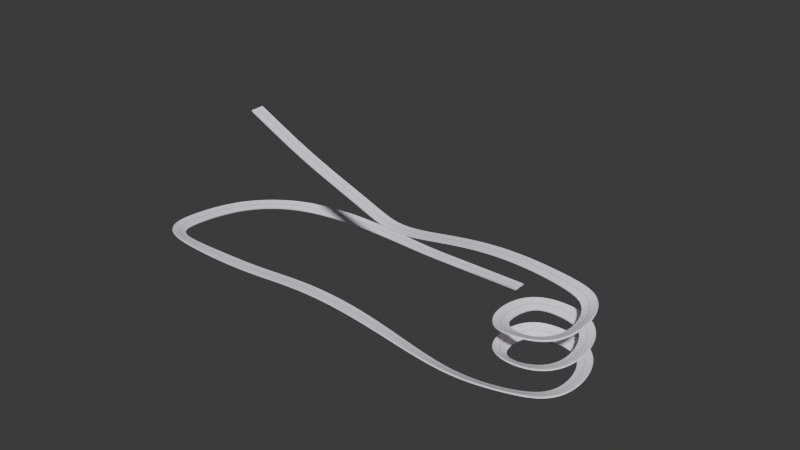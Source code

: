 # Source: sky3.blend  (saved by Blender 4.3.34; exported with 4.5.12 LTS)
import bpy
from mathutils import Matrix  # noqa: F401  (used for matrix-valued properties, if any)

bpy.ops.wm.read_factory_settings(use_empty=True)
scene = bpy.context.scene
scene.name = 'Scene'

# ---- collections
col_collection = bpy.data.collections.new('Collection'); scene.collection.children.link(col_collection)

# ---- materials (node trees are filled in below, after node groups)
mat_vidro = bpy.data.materials.new('vidro')
mat_metal = bpy.data.materials.new('metal')
mat_luz = bpy.data.materials.new('luz')

# ---- material node trees
mat_vidro.use_nodes = True; mat_vidro.node_tree.nodes.clear()
_N = mat_vidro.node_tree.nodes; _L = mat_vidro.node_tree.links
n0 = _N.new('ShaderNodeOutputMaterial'); n0.name = 'Material Output'; n0.location = (300, 300)
n1 = _N.new('ShaderNodeBsdfDiffuse'); n1.name = 'Diffuse BSDF'; n1.location = (10, 300)
n1.inputs[0].default_value = (0.9714, 0.9434, 1.0, 1.0)
_L.new(n1.outputs[0], n0.inputs[0])
n0.is_active_output = True
mat_metal.use_nodes = True; mat_metal.node_tree.nodes.clear()
_N = mat_metal.node_tree.nodes; _L = mat_metal.node_tree.links
n0 = _N.new('ShaderNodeBsdfPrincipled'); n0.name = 'Principled BSDF'; n0.location = (10, 300)
n0.inputs[0].default_value = (0.1503, 0.1503, 0.1503, 1.0)
n1 = _N.new('ShaderNodeOutputMaterial'); n1.name = 'Material Output'; n1.location = (300, 300)
_L.new(n0.outputs[0], n1.inputs[0])
n1.is_active_output = True
mat_luz.use_nodes = True; mat_luz.node_tree.nodes.clear()
_N = mat_luz.node_tree.nodes; _L = mat_luz.node_tree.links
n0 = _N.new('ShaderNodeBsdfPrincipled'); n0.name = 'Principled BSDF'; n0.location = (10, 300)
n1 = _N.new('ShaderNodeOutputMaterial'); n1.name = 'Material Output'; n1.location = (300, 300)
_L.new(n0.outputs[0], n1.inputs[0])
n1.is_active_output = True

# ---- world
world_world = bpy.data.worlds.new('World'); scene.world = world_world
world_world.use_nodes = True; world_world.node_tree.nodes.clear()
_N = world_world.node_tree.nodes; _L = world_world.node_tree.links
n0 = _N.new('ShaderNodeOutputWorld'); n0.name = 'World Output'; n0.location = (300, 300)
n1 = _N.new('ShaderNodeBackground'); n1.name = 'Background'; n1.location = (10, 300)
n1.inputs[0].default_value = (0.05088, 0.05088, 0.05088, 1.0)
_L.new(n1.outputs[0], n0.inputs[0])
n0.is_active_output = True
world_world.color = (0.05088, 0.05088, 0.05088)
world_world.sun_shadow_jitter_overblur = 0.0

# ---- meshes
me_cube_001 = bpy.data.meshes.new('Cube.001')
me_cube_001.from_pydata([(-1.227, -1.0, 0.1768), (-1.227, -1.0, 1.291), (1.0, -5.663, -0.7085), (1.0, -5.663, 1.291), (1.0, -1.0, 0.1768), (1.0, -1.0, 1.291), (-1.227, -5.663, 1.291), (-1.227, -5.663, -0.7085), (-1.227, 0.0, 0.1768), (-1.227, 0.0, 1.291), (1.0, 0.0, 0.1768), (1.0, 0.0, 1.291), (4.563, -5.663, -0.7085), (4.563, -1.0, 0.1768), (4.563, -1.0, 1.291), (4.563, -5.663, 1.291), (4.563, 0.0, 1.291), (4.563, 0.0, 0.1768), (9.024, -5.663, -0.7085), (9.024, -1.0, 0.1768), (9.024, -1.0, 1.291), (9.024, -5.663, 1.291), (9.024, 0.0, 1.291), (9.024, 0.0, 0.1768), (1.0, -11.13, 1.291), (-1.227, -11.13, 1.291), (-1.227, -11.13, 0.5831), (1.0, -11.13, 0.5831), (4.563, -11.13, 1.291), (4.563, -11.13, 0.5831), (9.024, -11.13, 1.291), (9.024, -11.13, 0.5831), (1.0, -11.91, 1.291), (-1.227, -11.91, 1.291), (-1.227, -11.91, -0.816), (1.0, -11.91, -0.816), (4.563, -11.91, 1.291), (4.563, -11.91, -0.816), (9.024, -11.91, 1.291), (9.024, -11.91, -0.816), (1.0, -11.29, 1.491), (-1.227, -11.29, 1.491), (9.024, -11.75, 1.491), (9.024, -11.29, 1.491), (4.563, -11.29, 1.491), (4.563, -11.75, 1.491), (1.0, -11.75, 1.491), (-1.227, -11.75, 1.491), (-1.0, -1.0, 0.3099), (-1.0, -1.0, 1.131), (-1.0, 1.0, 0.3099), (-1.0, 1.0, 1.131), (8.979, -1.0, 0.3099), (8.979, -1.0, 1.131), (8.979, 1.0, 0.3099), (8.979, 1.0, 1.131), (0.9957, 1.0, 1.131), (2.991, 1.0, 1.131), (4.987, 1.0, 1.131), (6.983, 1.0, 1.131), (6.983, 1.0, 0.3099), (4.987, 1.0, 0.3099), (2.991, 1.0, 0.3099), (0.9957, 1.0, 0.3099), (0.9957, -1.0, 0.3099), (2.991, -1.0, 0.3099), (4.987, -1.0, 0.3099), (6.983, -1.0, 0.3099), (6.983, -1.0, 1.131), (4.987, -1.0, 1.131), (2.991, -1.0, 1.131), (0.9957, -1.0, 1.131), (10.11, 2.386, 1.131), (10.11, 2.386, 0.3099), (8.113, 2.386, 1.131), (0.1304, -2.386, 0.3099), (0.1304, -2.386, 1.131), (0.1304, 2.386, 1.131), (0.1304, 2.386, 0.3099), (2.126, 2.386, 0.3099), (10.11, -2.386, 1.131), (10.11, -2.386, 0.3099), (8.113, -2.386, 0.3099), (2.126, -2.386, 1.131), (2.126, 2.386, 1.131), (4.122, 2.386, 1.131), (6.118, 2.386, 1.131), (8.113, 2.386, 0.3099), (6.118, 2.386, 0.3099), (4.122, 2.386, 0.3099), (2.126, -2.386, 0.3099), (4.122, -2.386, 0.3099), (6.118, -2.386, 0.3099), (8.113, -2.386, 1.131), (6.118, -2.386, 1.131), (4.122, -2.386, 1.131), (-1.227, 1.0, 0.1768), (-1.227, 1.0, 1.291), (1.0, 5.663, -0.7085), (1.0, 5.663, 1.291), (1.0, 1.0, 0.1768), (1.0, 1.0, 1.291), (-1.227, 5.663, 1.291), (-1.227, 5.663, -0.7085), (4.563, 5.663, -0.7085), (4.563, 1.0, 0.1768), (4.563, 1.0, 1.291), (4.563, 5.663, 1.291), (9.024, 5.663, -0.7085), (9.024, 1.0, 0.1768), (9.024, 1.0, 1.291), (9.024, 5.663, 1.291), (1.0, 11.13, 1.291), (-1.227, 11.13, 1.291), (-1.227, 11.13, 0.5831), (1.0, 11.13, 0.5831), (4.563, 11.13, 1.291), (4.563, 11.13, 0.5831), (9.024, 11.13, 1.291), (9.024, 11.13, 0.5831), (1.0, 11.91, 1.291), (-1.227, 11.91, 1.291), (-1.227, 11.91, -0.816), (1.0, 11.91, -0.816), (4.563, 11.91, 1.291), (4.563, 11.91, -0.816), (9.024, 11.91, 1.291), (9.024, 11.91, -0.816), (1.0, 11.29, 1.491), (-1.227, 11.29, 1.491), (9.024, 11.75, 1.491), (9.024, 11.29, 1.491), (4.563, 11.29, 1.491), (4.563, 11.75, 1.491), (1.0, 11.75, 1.491), (-1.227, 11.75, 1.491), (-1.0, 1.0, 0.3099), (-1.0, 1.0, 1.131), (-1.0, -1.0, 0.3099), (-1.0, -1.0, 1.131), (8.979, 1.0, 0.3099), (8.979, 1.0, 1.131), (8.979, -1.0, 0.3099), (8.979, -1.0, 1.131), (0.9957, -1.0, 1.131), (2.991, -1.0, 1.131), (4.987, -1.0, 1.131), (6.983, -1.0, 1.131), (6.983, -1.0, 0.3099), (4.987, -1.0, 0.3099), (2.991, -1.0, 0.3099), (0.9957, -1.0, 0.3099), (0.9957, 1.0, 0.3099), (2.991, 1.0, 0.3099), (4.987, 1.0, 0.3099), (6.983, 1.0, 0.3099), (6.983, 1.0, 1.131), (4.987, 1.0, 1.131), (2.991, 1.0, 1.131), (0.9957, 1.0, 1.131), (10.11, -2.386, 1.131), (10.11, -2.386, 0.3099), (8.113, -2.386, 1.131), (0.1304, 2.386, 0.3099), (0.1304, 2.386, 1.131), (0.1304, -2.386, 1.131), (0.1304, -2.386, 0.3099), (2.126, -2.386, 0.3099), (10.11, 2.386, 1.131), (10.11, 2.386, 0.3099), (8.113, 2.386, 0.3099), (2.126, 2.386, 1.131), (2.126, -2.386, 1.131), (4.122, -2.386, 1.131), (6.118, -2.386, 1.131), (8.113, -2.386, 0.3099), (6.118, -2.386, 0.3099), (4.122, -2.386, 0.3099), (2.126, 2.386, 0.3099), (4.122, 2.386, 0.3099), (6.118, 2.386, 0.3099), (8.113, 2.386, 1.131), (6.118, 2.386, 1.131), (4.122, 2.386, 1.131), (10.29, -5.663, -0.7085), (10.29, -1.0, 0.1768), (10.29, -1.0, 1.291), (10.29, -5.663, 1.291), (10.29, 0.0, 1.291), (10.29, 0.0, 0.1768), (10.29, -11.91, 1.291), (10.29, -11.13, 1.291), (10.29, -11.29, 1.491), (10.29, -11.13, 0.5831), (10.29, -11.91, -0.816), (10.29, -11.75, 1.491), (10.29, 5.663, -0.7085), (10.29, 1.0, 0.1768), (10.29, 1.0, 1.291), (10.29, 5.663, 1.291), (10.29, 11.91, 1.291), (10.29, 11.13, 1.291), (10.29, 11.29, 1.491), (10.29, 11.13, 0.5831), (10.29, 11.91, -0.816), (10.29, 11.75, 1.491)], [], [(13, 17, 23, 19), (5, 1, 6, 3), (5, 3, 15, 14), (61, 62, 89, 88), (8, 10, 4, 0), (11, 9, 1, 5), (0, 4, 2, 7), (60, 54, 52, 67), (12, 13, 19, 18), (4, 10, 17, 13), (7, 2, 27, 26), (11, 5, 14, 16), (2, 4, 13, 12), (54, 55, 53, 52), (56, 63, 79, 84), (14, 15, 21, 20), (48, 49, 51, 50), (2, 12, 29, 27), (16, 14, 20, 22), (33, 32, 46, 47), (109, 108, 196, 197), (25, 33, 47, 41), (21, 15, 28, 30), (12, 18, 31, 29), (3, 6, 25, 24), (15, 3, 24, 28), (56, 51, 49, 71), (35, 32, 33, 34), (32, 35, 37, 36), (36, 37, 39, 38), (25, 26, 34, 33), (26, 27, 35, 34), (29, 31, 39, 37), (27, 29, 37, 35), (30, 28, 44, 43), (44, 40, 46, 45), (43, 44, 45, 42), (40, 41, 47, 46), (28, 24, 40, 44), (36, 38, 42, 45), (32, 36, 45, 46), (31, 18, 184, 193), (24, 25, 41, 40), (55, 59, 68, 53), (59, 58, 69, 68), (58, 57, 70, 69), (57, 56, 71, 70), (50, 51, 77, 78), (67, 68, 69, 66), (67, 52, 81, 82), (65, 70, 71, 64), (50, 63, 64, 48), (63, 62, 65, 64), (62, 61, 66, 65), (61, 60, 67, 66), (68, 67, 82, 93), (63, 56, 57, 62), (53, 68, 93, 80), (61, 58, 59, 60), (87, 74, 72, 73), (90, 83, 76, 75), (81, 80, 93, 82), (92, 94, 95, 91), (78, 77, 84, 79), (89, 85, 86, 88), (66, 69, 94, 92), (71, 49, 76, 83), (69, 70, 95, 94), (63, 50, 78, 79), (62, 57, 85, 89), (70, 65, 91, 95), (51, 56, 84, 77), (58, 61, 88, 86), (55, 54, 73, 72), (48, 64, 90, 75), (64, 71, 83, 90), (60, 59, 74, 87), (57, 58, 86, 85), (65, 66, 92, 91), (49, 48, 75, 76), (54, 60, 87, 73), (59, 55, 72, 74), (52, 53, 80, 81), (105, 109, 23, 17), (101, 99, 102, 97), (101, 106, 107, 99), (149, 176, 177, 150), (8, 96, 100, 10), (11, 101, 97, 9), (96, 103, 98, 100), (148, 155, 140, 142), (104, 108, 109, 105), (100, 105, 17, 10), (103, 114, 115, 98), (11, 16, 106, 101), (98, 104, 105, 100), (142, 140, 141, 143), (144, 172, 167, 151), (106, 110, 111, 107), (136, 138, 139, 137), (98, 115, 117, 104), (16, 22, 110, 106), (121, 135, 134, 120), (108, 119, 203, 196), (113, 129, 135, 121), (111, 118, 116, 107), (104, 117, 119, 108), (99, 112, 113, 102), (107, 116, 112, 99), (144, 159, 137, 139), (123, 122, 121, 120), (120, 124, 125, 123), (124, 126, 127, 125), (113, 121, 122, 114), (114, 122, 123, 115), (117, 125, 127, 119), (115, 123, 125, 117), (118, 131, 132, 116), (132, 133, 134, 128), (131, 130, 133, 132), (128, 134, 135, 129), (116, 132, 128, 112), (124, 133, 130, 126), (120, 134, 133, 124), (30, 43, 192, 191), (112, 128, 129, 113), (143, 141, 156, 147), (147, 156, 157, 146), (146, 157, 158, 145), (145, 158, 159, 144), (138, 166, 165, 139), (155, 154, 157, 156), (155, 170, 169, 140), (153, 152, 159, 158), (138, 136, 152, 151), (151, 152, 153, 150), (150, 153, 154, 149), (149, 154, 155, 148), (156, 181, 170, 155), (151, 150, 145, 144), (141, 168, 181, 156), (149, 148, 147, 146), (175, 161, 160, 162), (178, 163, 164, 171), (169, 170, 181, 168), (180, 179, 183, 182), (166, 167, 172, 165), (177, 176, 174, 173), (154, 180, 182, 157), (159, 171, 164, 137), (157, 182, 183, 158), (151, 167, 166, 138), (150, 177, 173, 145), (158, 183, 179, 153), (139, 165, 172, 144), (146, 174, 176, 149), (143, 160, 161, 142), (136, 163, 178, 152), (152, 178, 171, 159), (148, 175, 162, 147), (145, 173, 174, 146), (153, 179, 180, 154), (137, 164, 163, 136), (142, 161, 175, 148), (147, 162, 160, 143), (140, 169, 168, 141), (193, 191, 190, 194), (190, 191, 192, 195), (203, 204, 200, 201), (200, 205, 202, 201), (22, 20, 186, 188), (111, 110, 198, 199), (110, 22, 188, 198), (118, 119, 203, 201), (31, 30, 191, 193), (19, 23, 189, 185), (127, 126, 200, 204), (38, 39, 194, 190), (126, 130, 205, 200), (42, 38, 190, 195), (23, 109, 197, 189), (18, 19, 185, 184), (130, 131, 202, 205), (118, 111, 199, 201), (43, 42, 195, 192), (119, 127, 204, 203), (21, 30, 191, 187), (131, 118, 201, 202), (20, 21, 187, 186), (39, 31, 193, 194), (187, 191, 193, 184), (184, 185, 186, 187), (188, 186, 185, 189), (188, 189, 197, 198), (196, 199, 198, 197), (201, 199, 196, 203), (113, 114, 103, 102), (102, 103, 96, 97), (8, 9, 97, 96), (8, 0, 1, 9), (6, 1, 0, 7), (26, 25, 6, 7)])
me_cube_001.polygons.foreach_set('material_index', [2, 0, 0, 1, 2, 2, 0, 1, 0, 2, 0, 2, 0, 1, 1, 0, 1, 0, 2, 2, 0, 0, 0, 0, 0, 0, 1, 0, 0, 0, 0, 2, 2, 2, 2, 0, 0, 0, 2, 2, 2, 0, 2, 1, 1, 1, 1, 1, 1, 1, 1, 1, 1, 1, 1, 1, 1, 1, 1, 1, 1, 1, 1, 1, 1, 1, 1, 1, 1, 1, 1, 1, 1, 1, 1, 1, 1, 1, 1, 1, 1, 1, 1, 2, 0, 0, 1, 2, 2, 0, 1, 0, 2, 0, 2, 0, 1, 1, 0, 1, 0, 2, 2, 0, 0, 0, 0, 0, 0, 1, 0, 0, 0, 0, 2, 2, 2, 2, 0, 0, 0, 2, 2, 2, 2, 2, 1, 1, 1, 1, 1, 1, 1, 1, 1, 1, 1, 1, 1, 1, 1, 1, 1, 1, 1, 1, 1, 1, 1, 1, 1, 1, 1, 1, 1, 1, 1, 1, 1, 1, 1, 1, 1, 1, 1, 1, 0, 0, 0, 0, 2, 0, 2, 0, 0, 2, 0, 0, 2, 2, 2, 0, 0, 0, 0, 2, 0, 2, 0, 2, 0, 0, 2, 2, 0, 0, 0, 0, 2, 2, 0, 0])
_uv = me_cube_001.uv_layers.new(name='UVMap')
_uv.uv.foreach_set('vector', [0.375, 0.75, 0.375, 0.625, 0.375, 0.625, 0.375, 0.75, 0.625, 0.75, 0.875, 0.75, 0.875, 0.75, 0.625, 0.75, 0.625, 0.75, 0.625, 0.75, 0.625, 0.75, 0.625, 0.75, 0.525, 0.25, 0.475, 0.25, 0.475, 0.25, 0.525, 0.25, 0.125, 0.625, 0.375, 0.625, 0.375, 0.75, 0.125, 0.75, 0.625, 0.625, 0.875, 0.625, 0.875, 0.75, 0.625, 0.75, 0.125, 0.75, 0.375, 0.75, 0.375, 0.75, 0.125, 0.75, 0.575, 0.25, 0.625, 0.25, 0.625, 0.5, 0.575, 0.5, 0.375, 0.75, 0.375, 0.75, 0.375, 0.75, 0.375, 0.75, 0.375, 0.75, 0.375, 0.625, 0.375, 0.625, 0.375, 0.75, 0.125, 0.75, 0.375, 0.75, 0.375, 0.75, 0.125, 0.75, 0.625, 0.625, 0.625, 0.75, 0.625, 0.75, 0.625, 0.625, 0.375, 0.75, 0.375, 0.75, 0.375, 0.75, 0.375, 0.75, 0.375, 0.5, 0.625, 0.5, 0.625, 0.75, 0.375, 0.75, 0.625, 0.05, 0.375, 0.05, 0.375, 0.05, 0.625, 0.05, 0.625, 0.75, 0.625, 0.75, 0.625, 0.75, 0.625, 0.75, 0.125, 0.5, 0.375, 0.5, 0.375, 0.75, 0.125, 0.75, 0.375, 0.75, 0.375, 0.75, 0.375, 0.75, 0.375, 0.75, 0.625, 0.625, 0.625, 0.75, 0.625, 0.75, 0.625, 0.625, 0.625, 1.0, 0.625, 0.75, 0.625, 0.75, 0.625, 1.0, 0.375, 0.75, 0.375, 0.75, 0.375, 0.75, 0.375, 0.75, 0.625, 0.0, 0.625, 0.0, 0.625, 0.0, 0.625, 0.0, 0.625, 0.75, 0.625, 0.75, 0.625, 0.75, 0.625, 0.75, 0.375, 0.75, 0.375, 0.75, 0.375, 0.75, 0.375, 0.75, 0.625, 0.75, 0.875, 0.75, 0.875, 0.75, 0.625, 0.75, 0.625, 0.75, 0.625, 0.75, 0.625, 0.75, 0.625, 0.75, 0.825, 0.5, 0.875, 0.5, 0.875, 0.75, 0.825, 0.75, 0.375, 0.75, 0.625, 0.75, 0.625, 1.0, 0.375, 1.0, 0.625, 0.75, 0.375, 0.75, 0.375, 0.75, 0.625, 0.75, 0.625, 0.75, 0.375, 0.75, 0.375, 0.75, 0.625, 0.75, 0.625, 0.0, 0.375, 0.0, 0.375, 0.0, 0.625, 0.0, 0.125, 0.75, 0.375, 0.75, 0.375, 0.75, 0.125, 0.75, 0.375, 0.75, 0.375, 0.75, 0.375, 0.75, 0.375, 0.75, 0.375, 0.75, 0.375, 0.75, 0.375, 0.75, 0.375, 0.75, 0.625, 0.75, 0.625, 0.75, 0.625, 0.75, 0.625, 0.75, 0.625, 0.75, 0.625, 0.75, 0.625, 0.75, 0.625, 0.75, 0.625, 0.75, 0.625, 0.75, 0.625, 0.75, 0.625, 0.75, 0.625, 0.75, 0.875, 0.75, 0.875, 0.75, 0.625, 0.75, 0.625, 0.75, 0.625, 0.75, 0.625, 0.75, 0.625, 0.75, 0.625, 0.75, 0.625, 0.75, 0.625, 0.75, 0.625, 0.75, 0.625, 0.75, 0.625, 0.75, 0.625, 0.75, 0.625, 0.75, 0.375, 0.75, 0.375, 0.75, 0.375, 0.75, 0.375, 0.75, 0.625, 0.75, 0.875, 0.75, 0.875, 0.75, 0.625, 0.75, 0.625, 0.5, 0.675, 0.5, 0.675, 0.75, 0.625, 0.75, 0.675, 0.5, 0.725, 0.5, 0.725, 0.75, 0.675, 0.75, 0.725, 0.5, 0.775, 0.5, 0.775, 0.75, 0.725, 0.75, 0.775, 0.5, 0.825, 0.5, 0.825, 0.75, 0.775, 0.75, 0.125, 0.75, 0.375, 0.75, 0.375, 0.75, 0.125, 0.75, 0.375, 0.8, 0.625, 0.8, 0.625, 0.85, 0.375, 0.85, 0.575, 0.5, 0.625, 0.5, 0.625, 0.5, 0.575, 0.5, 0.375, 0.9, 0.625, 0.9, 0.625, 0.95, 0.375, 0.95, 0.375, 0.25, 0.425, 0.25, 0.425, 0.5, 0.375, 0.5, 0.425, 0.25, 0.475, 0.25, 0.475, 0.5, 0.425, 0.5, 0.475, 0.25, 0.525, 0.25, 0.525, 0.5, 0.475, 0.5, 0.525, 0.25, 0.575, 0.25, 0.575, 0.5, 0.525, 0.5, 0.625, 0.8, 0.375, 0.8, 0.375, 0.8, 0.625, 0.8, 0.375, 0.05, 0.625, 0.05, 0.625, 0.1, 0.375, 0.1, 0.625, 0.75, 0.675, 0.75, 0.675, 0.75, 0.625, 0.75, 0.375, 0.15, 0.625, 0.15, 0.625, 0.2, 0.375, 0.2, 0.375, 0.2, 0.625, 0.2, 0.625, 0.25, 0.375, 0.25, 0.375, 0.95, 0.625, 0.95, 0.625, 1.0, 0.375, 1.0, 0.375, 0.75, 0.625, 0.75, 0.625, 0.8, 0.375, 0.8, 0.375, 0.85, 0.625, 0.85, 0.625, 0.9, 0.375, 0.9, 0.375, 0.0, 0.625, 0.0, 0.625, 0.05, 0.375, 0.05, 0.375, 0.1, 0.625, 0.1, 0.625, 0.15, 0.375, 0.15, 0.375, 0.85, 0.625, 0.85, 0.625, 0.85, 0.375, 0.85, 0.825, 0.75, 0.875, 0.75, 0.875, 0.75, 0.825, 0.75, 0.725, 0.75, 0.775, 0.75, 0.775, 0.75, 0.725, 0.75, 0.425, 0.25, 0.375, 0.25, 0.375, 0.25, 0.425, 0.25, 0.375, 0.1, 0.625, 0.1, 0.625, 0.1, 0.375, 0.1, 0.625, 0.9, 0.375, 0.9, 0.375, 0.9, 0.625, 0.9, 0.875, 0.5, 0.825, 0.5, 0.825, 0.5, 0.875, 0.5, 0.625, 0.15, 0.375, 0.15, 0.375, 0.15, 0.625, 0.15, 0.625, 0.5, 0.375, 0.5, 0.375, 0.5, 0.625, 0.5, 0.375, 0.5, 0.425, 0.5, 0.425, 0.5, 0.375, 0.5, 0.375, 0.95, 0.625, 0.95, 0.625, 0.95, 0.375, 0.95, 0.375, 0.2, 0.625, 0.2, 0.625, 0.2, 0.375, 0.2, 0.775, 0.5, 0.725, 0.5, 0.725, 0.5, 0.775, 0.5, 0.475, 0.5, 0.525, 0.5, 0.525, 0.5, 0.475, 0.5, 0.375, 0.5, 0.125, 0.5, 0.125, 0.5, 0.375, 0.5, 0.625, 0.25, 0.575, 0.25, 0.575, 0.25, 0.625, 0.25, 0.675, 0.5, 0.625, 0.5, 0.625, 0.5, 0.675, 0.5, 0.375, 0.75, 0.625, 0.75, 0.625, 0.75, 0.375, 0.75, 0.375, 0.75, 0.375, 0.75, 0.375, 0.625, 0.375, 0.625, 0.625, 0.75, 0.625, 0.75, 0.875, 0.75, 0.875, 0.75, 0.625, 0.75, 0.625, 0.75, 0.625, 0.75, 0.625, 0.75, 0.525, 0.25, 0.525, 0.25, 0.475, 0.25, 0.475, 0.25, 0.125, 0.625, 0.125, 0.75, 0.375, 0.75, 0.375, 0.625, 0.625, 0.625, 0.625, 0.75, 0.875, 0.75, 0.875, 0.625, 0.125, 0.75, 0.125, 0.75, 0.375, 0.75, 0.375, 0.75, 0.575, 0.25, 0.575, 0.5, 0.625, 0.5, 0.625, 0.25, 0.375, 0.75, 0.375, 0.75, 0.375, 0.75, 0.375, 0.75, 0.375, 0.75, 0.375, 0.75, 0.375, 0.625, 0.375, 0.625, 0.125, 0.75, 0.125, 0.75, 0.375, 0.75, 0.375, 0.75, 0.625, 0.625, 0.625, 0.625, 0.625, 0.75, 0.625, 0.75, 0.375, 0.75, 0.375, 0.75, 0.375, 0.75, 0.375, 0.75, 0.375, 0.5, 0.375, 0.75, 0.625, 0.75, 0.625, 0.5, 0.625, 0.05, 0.625, 0.05, 0.375, 0.05, 0.375, 0.05, 0.625, 0.75, 0.625, 0.75, 0.625, 0.75, 0.625, 0.75, 0.125, 0.5, 0.125, 0.75, 0.375, 0.75, 0.375, 0.5, 0.375, 0.75, 0.375, 0.75, 0.375, 0.75, 0.375, 0.75, 0.625, 0.625, 0.625, 0.625, 0.625, 0.75, 0.625, 0.75, 0.625, 1.0, 0.625, 1.0, 0.625, 0.75, 0.625, 0.75, 0.375, 0.75, 0.375, 0.75, 0.375, 0.75, 0.375, 0.75, 0.625, 0.0, 0.625, 0.0, 0.625, 0.0, 0.625, 0.0, 0.625, 0.75, 0.625, 0.75, 0.625, 0.75, 0.625, 0.75, 0.375, 0.75, 0.375, 0.75, 0.375, 0.75, 0.375, 0.75, 0.625, 0.75, 0.625, 0.75, 0.875, 0.75, 0.875, 0.75, 0.625, 0.75, 0.625, 0.75, 0.625, 0.75, 0.625, 0.75, 0.825, 0.5, 0.825, 0.75, 0.875, 0.75, 0.875, 0.5, 0.375, 0.75, 0.375, 1.0, 0.625, 1.0, 0.625, 0.75, 0.625, 0.75, 0.625, 0.75, 0.375, 0.75, 0.375, 0.75, 0.625, 0.75, 0.625, 0.75, 0.375, 0.75, 0.375, 0.75, 0.625, 0.0, 0.625, 0.0, 0.375, 0.0, 0.375, 0.0, 0.125, 0.75, 0.125, 0.75, 0.375, 0.75, 0.375, 0.75, 0.375, 0.75, 0.375, 0.75, 0.375, 0.75, 0.375, 0.75, 0.375, 0.75, 0.375, 0.75, 0.375, 0.75, 0.375, 0.75, 0.625, 0.75, 0.625, 0.75, 0.625, 0.75, 0.625, 0.75, 0.625, 0.75, 0.625, 0.75, 0.625, 0.75, 0.625, 0.75, 0.625, 0.75, 0.625, 0.75, 0.625, 0.75, 0.625, 0.75, 0.625, 0.75, 0.625, 0.75, 0.875, 0.75, 0.875, 0.75, 0.625, 0.75, 0.625, 0.75, 0.625, 0.75, 0.625, 0.75, 0.625, 0.75, 0.625, 0.75, 0.625, 0.75, 0.625, 0.75, 0.625, 0.75, 0.625, 0.75, 0.625, 0.75, 0.625, 0.75, 0.625, 0.75, 0.625, 0.75, 0.625, 0.75, 0.625, 0.75, 0.625, 0.75, 0.625, 0.75, 0.875, 0.75, 0.875, 0.75, 0.625, 0.5, 0.625, 0.75, 0.675, 0.75, 0.675, 0.5, 0.675, 0.5, 0.675, 0.75, 0.725, 0.75, 0.725, 0.5, 0.725, 0.5, 0.725, 0.75, 0.775, 0.75, 0.775, 0.5, 0.775, 0.5, 0.775, 0.75, 0.825, 0.75, 0.825, 0.5, 0.125, 0.75, 0.125, 0.75, 0.375, 0.75, 0.375, 0.75, 0.375, 0.8, 0.375, 0.85, 0.625, 0.85, 0.625, 0.8, 0.575, 0.5, 0.575, 0.5, 0.625, 0.5, 0.625, 0.5, 0.375, 0.9, 0.375, 0.95, 0.625, 0.95, 0.625, 0.9, 0.375, 0.25, 0.375, 0.5, 0.425, 0.5, 0.425, 0.25, 0.425, 0.25, 0.425, 0.5, 0.475, 0.5, 0.475, 0.25, 0.475, 0.25, 0.475, 0.5, 0.525, 0.5, 0.525, 0.25, 0.525, 0.25, 0.525, 0.5, 0.575, 0.5, 0.575, 0.25, 0.625, 0.8, 0.625, 0.8, 0.375, 0.8, 0.375, 0.8, 0.375, 0.05, 0.375, 0.1, 0.625, 0.1, 0.625, 0.05, 0.625, 0.75, 0.625, 0.75, 0.675, 0.75, 0.675, 0.75, 0.375, 0.15, 0.375, 0.2, 0.625, 0.2, 0.625, 0.15, 0.375, 0.2, 0.375, 0.25, 0.625, 0.25, 0.625, 0.2, 0.375, 0.95, 0.375, 1.0, 0.625, 1.0, 0.625, 0.95, 0.375, 0.75, 0.375, 0.8, 0.625, 0.8, 0.625, 0.75, 0.375, 0.85, 0.375, 0.9, 0.625, 0.9, 0.625, 0.85, 0.375, 0.0, 0.375, 0.05, 0.625, 0.05, 0.625, 0.0, 0.375, 0.1, 0.375, 0.15, 0.625, 0.15, 0.625, 0.1, 0.375, 0.85, 0.375, 0.85, 0.625, 0.85, 0.625, 0.85, 0.825, 0.75, 0.825, 0.75, 0.875, 0.75, 0.875, 0.75, 0.725, 0.75, 0.725, 0.75, 0.775, 0.75, 0.775, 0.75, 0.425, 0.25, 0.425, 0.25, 0.375, 0.25, 0.375, 0.25, 0.375, 0.1, 0.375, 0.1, 0.625, 0.1, 0.625, 0.1, 0.625, 0.9, 0.625, 0.9, 0.375, 0.9, 0.375, 0.9, 0.875, 0.5, 0.875, 0.5, 0.825, 0.5, 0.825, 0.5, 0.625, 0.15, 0.625, 0.15, 0.375, 0.15, 0.375, 0.15, 0.625, 0.5, 0.625, 0.5, 0.375, 0.5, 0.375, 0.5, 0.375, 0.5, 0.375, 0.5, 0.425, 0.5, 0.425, 0.5, 0.375, 0.95, 0.375, 0.95, 0.625, 0.95, 0.625, 0.95, 0.375, 0.2, 0.375, 0.2, 0.625, 0.2, 0.625, 0.2, 0.775, 0.5, 0.775, 0.5, 0.725, 0.5, 0.725, 0.5, 0.475, 0.5, 0.475, 0.5, 0.525, 0.5, 0.525, 0.5, 0.375, 0.5, 0.375, 0.5, 0.125, 0.5, 0.125, 0.5, 0.625, 0.25, 0.625, 0.25, 0.575, 0.25, 0.575, 0.25, 0.675, 0.5, 0.675, 0.5, 0.625, 0.5, 0.625, 0.5, 0.375, 0.75, 0.375, 0.75, 0.625, 0.75, 0.625, 0.75, 0.375, 0.75, 0.625, 0.75, 0.625, 0.75, 0.375, 0.75, 0.625, 0.75, 0.625, 0.75, 0.625, 0.75, 0.625, 0.75, 0.375, 0.75, 0.375, 0.75, 0.625, 0.75, 0.625, 0.75, 0.625, 0.75, 0.625, 0.75, 0.625, 0.75, 0.625, 0.75, 0.625, 0.625, 0.625, 0.75, 0.625, 0.75, 0.625, 0.625, 0.625, 0.75, 0.625, 0.75, 0.625, 0.75, 0.625, 0.75, 0.625, 0.75, 0.625, 0.625, 0.625, 0.625, 0.625, 0.75, 0.0, 0.0, 0.0, 0.0, 0.0, 0.0, 0.0, 0.0, 0.0, 0.0, 0.0, 0.0, 0.0, 0.0, 0.0, 0.0, 0.375, 0.75, 0.375, 0.625, 0.375, 0.625, 0.375, 0.75, 0.375, 0.75, 0.625, 0.75, 0.625, 0.75, 0.375, 0.75, 0.625, 0.75, 0.375, 0.75, 0.375, 0.75, 0.625, 0.75, 0.625, 0.75, 0.625, 0.75, 0.625, 0.75, 0.625, 0.75, 0.625, 0.75, 0.625, 0.75, 0.625, 0.75, 0.625, 0.75, 0.375, 0.625, 0.375, 0.75, 0.375, 0.75, 0.375, 0.625, 0.375, 0.75, 0.375, 0.75, 0.375, 0.75, 0.375, 0.75, 0.625, 0.75, 0.625, 0.75, 0.625, 0.75, 0.625, 0.75, 0.625, 0.75, 0.625, 0.75, 0.625, 0.75, 0.625, 0.75, 0.625, 0.75, 0.625, 0.75, 0.625, 0.75, 0.625, 0.75, 0.375, 0.75, 0.375, 0.75, 0.375, 0.75, 0.375, 0.75, 0.625, 0.75, 0.625, 0.75, 0.625, 0.75, 0.625, 0.75, 0.625, 0.75, 0.625, 0.75, 0.625, 0.75, 0.625, 0.75, 0.625, 0.75, 0.625, 0.75, 0.625, 0.75, 0.625, 0.75, 0.375, 0.75, 0.375, 0.75, 0.375, 0.75, 0.375, 0.75, 0.0, 0.0, 0.0, 0.0, 0.0, 0.0, 0.0, 0.0, 0.0, 0.0, 0.375, 0.75, 0.625, 0.75, 0.0, 0.0, 0.625, 0.625, 0.625, 0.75, 0.375, 0.75, 0.375, 0.625, 0.625, 0.625, 0.375, 0.625, 0.375, 0.75, 0.625, 0.75, 0.375, 0.75, 0.625, 0.75, 0.625, 0.75, 0.375, 0.75, 0.0, 0.0, 0.0, 0.0, 0.0, 0.0, 0.0, 0.0, 0.875, 0.75, 0.125, 0.75, 0.125, 0.75, 0.875, 0.75, 0.875, 0.75, 0.125, 0.75, 0.125, 0.75, 0.875, 0.75, 0.125, 0.625, 0.875, 0.625, 0.875, 0.75, 0.125, 0.75, 0.125, 0.625, 0.125, 0.75, 0.875, 0.75, 0.875, 0.625, 0.875, 0.75, 0.875, 0.75, 0.125, 0.75, 0.125, 0.75, 0.125, 0.75, 0.875, 0.75, 0.875, 0.75, 0.125, 0.75])
me_cube_001.materials.append(mat_vidro)
me_cube_001.materials.append(mat_metal)
me_cube_001.materials.append(mat_luz)
me_cube_001.update()

# ---- curves / text
cu_nurbspath = bpy.data.curves.new('NurbsPath', 'CURVE')
cu_nurbspath.dimensions = '3D'
_sp = cu_nurbspath.splines.new('NURBS'); _sp.points.add(47)
_sp.points.foreach_set('co', [-5.262, -3.817, 5.243, 1.0, -4.49, -3.817, 4.861, 1.0, -3.685, -3.817, 4.447, 1.0, -2.552, -3.817, 3.966, 1.0, -1.37, -3.817, 3.535, 1.0, -0.5064, -3.817, 3.192, 1.0, 0.2478, -3.817, 2.882, 1.0, 1.682, -3.817, 3.16, 1.0, 3.864, -3.817, 3.574, 1.0, 6.042, -3.817, 3.321, 1.0, 6.922, -4.007, 3.238, 1.0, 7.219, -4.984, 3.11, 1.0, 6.99, -5.874, 2.959, 1.0, 6.059, -6.107, 2.806, 1.0, 5.082, -5.82, 2.635, 1.0, 4.871, -4.953, 2.583, 1.0, 5.089, -3.969, 2.56, 1.0, 6.042, -3.817, 2.487, 1.0, 6.922, -4.007, 2.437, 1.0, 7.219, -4.984, 2.276, 1.0, 6.99, -5.874, 2.126, 1.0, 6.059, -6.107, 1.973, 1.0, 5.082, -5.82, 1.828, 1.0, 4.871, -4.953, 1.776, 1.0, 5.089, -3.969, 1.753, 1.0, 6.042, -3.817, 1.679, 1.0, 6.922, -4.007, 1.629, 1.0, 7.219, -4.984, 1.469, 1.0, 6.99, -5.874, 1.318, 1.0, 6.059, -6.107, 1.165, 1.0, 4.651, -6.107, 0.878, 1.0, 3.214, -6.107, 0.878, 1.0, 1.03, -6.107, 1.433, 1.0, -1.341, -6.107, 1.566, 1.0, -3.327, -6.107, 1.256, 1.0, -5.265, -6.107, 1.256, 1.0, -7.127, -6.107, 1.256, 1.0, -7.588, -5.283, 1.152, 1.0, -7.723, -3.798, 0.9489, 1.0, -7.588, -2.579, 0.8005, 1.0, -6.987, -1.424, 0.6184, 1.0, -6.021, -0.5053, 0.3967, 1.0, -3.97, 0.0, 0.1675, 1.0, -2.0, 0.0, 0.0, 1.0, -1.0, 0.0, 0.0, 1.0, 0.0, 0.0, 0.0, 1.0, 1.0, 0.0, 0.0, 1.0, 2.0, 0.0, 0.0, 1.0])
_sp.points.foreach_set('tilt', [0.0352, 0.0352, 0.0352, 0.0352, 0.0352, 0.0352, 0.0352, 0.0352, 0.0352, 0.0352, 0.4857, 0.8724, 0.5279, 1.013, 0.6757, 1.097, 0.9103, 1.159, 1.179, 1.411, 1.358, 1.655, 1.968, 2.077, 2.077, 2.077, 2.077, 2.077, 2.077, 2.435, 2.435, 2.435, 2.044, 2.044, 2.044, 2.044, 2.435, 2.435, 2.435, 2.435, 2.435, 2.635, 2.545, 2.345, 2.345, 2.345, 2.345, 2.345])
_sp.order_u = 5
_sp.order_v = 0
_sp.use_endpoint_u = True
cu_nurbspath.use_path = True
cu_nurbspath.fill_mode = 'FULL'

# ---- objects
ob_cube = bpy.data.objects.new('Cube', me_cube_001)
ob_nurbspath = bpy.data.objects.new('NurbsPath', cu_nurbspath)

# ---- transforms, parenting, visibility, modifiers, constraints
ob_cube.location = (0.0, 0.0, 0.0)
_m = ob_cube.modifiers.new('Array', 'ARRAY')
_m.fit_type = 'FIT_LENGTH'
_m.fit_length = 3126.0
_m = ob_cube.modifiers.new('Curve', 'CURVE')
_m.object = ob_nurbspath
ob_nurbspath.location = (0.0, 0.0, 0.0)
ob_nurbspath.scale = (55.49, 55.49, 55.49)

# ---- collection membership
col_collection.objects.link(ob_cube)
col_collection.objects.link(ob_nurbspath)

# ---- scene / render settings (as saved in the file)
scene.frame_start = 1; scene.frame_end = 250; scene.frame_set(1)
scene.render.engine = 'BLENDER_EEVEE_NEXT'
bpy.context.view_layer.update()

# ---- added for rendering (the .blend has no active camera and no usable light): camera, sun
cam_auto = bpy.data.cameras.new('AutoCamera')
cam_auto.lens = 50.0
cam_auto.sensor_width = 36.0
cam_auto.clip_end = 18137.3
ob_auto_camera = bpy.data.objects.new('AutoCamera', cam_auto)
scene.collection.objects.link(ob_auto_camera)
ob_auto_camera.location = (1019.47, -1409.59, 972.229)
ob_auto_camera.rotation_euler = (1.09748, -7.21219e-08, 0.694738)
scene.camera = ob_auto_camera
light_auto_sun = bpy.data.lights.new('AutoSun', 'SUN')
light_auto_sun.energy = 3.0
light_auto_sun.angle = 0.0523599
ob_auto_sun = bpy.data.objects.new('AutoSun', light_auto_sun)
scene.collection.objects.link(ob_auto_sun)
ob_auto_sun.rotation_euler = (0.872665, 0.174533, 0.523599)
bpy.context.view_layer.update()
